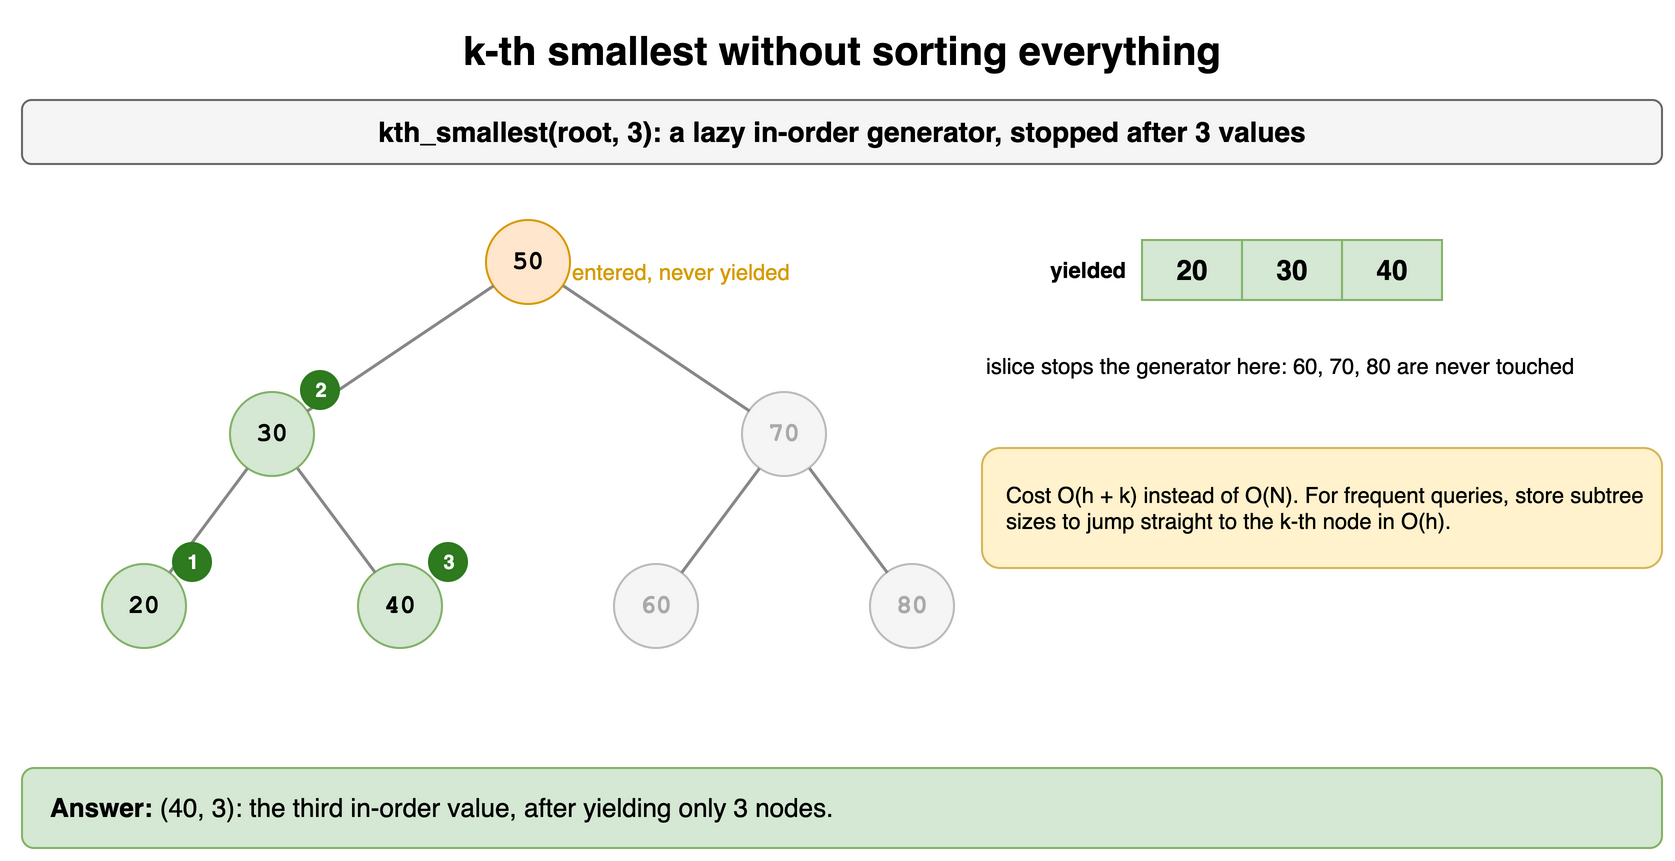

The diagram above was exported from draw.io. Its source (the exported page's mxGraphModel, read from the mxfile embedded in the PNG):
<mxGraphModel dx="900" dy="438" grid="1" gridSize="10" guides="1" tooltips="1" connect="1" arrows="1" fold="1" page="1" pageScale="1" pageWidth="900" pageHeight="438" math="0" shadow="0">
  <root>
    <mxCell id="0" />
    <mxCell id="1" parent="0" />
    <mxCell id="d12t1" value="k-th smallest without sorting everything" style="text;html=1;align=center;verticalAlign=middle;whiteSpace=wrap;fontSize=20;fontStyle=1;" vertex="1" parent="1">
      <mxGeometry x="40" y="10" width="820" height="30" as="geometry" />
    </mxCell>
    <mxCell id="d12t2" value="kth_smallest(root, 3): a lazy in-order generator, stopped after 3 values" style="rounded=1;whiteSpace=wrap;html=1;fillColor=#f5f5f5;strokeColor=#666666;fontStyle=1;fontSize=14;" vertex="1" parent="1">
      <mxGeometry x="40" y="50" width="820" height="32" as="geometry" />
    </mxCell>
    <mxCell id="d12t3" value="20" style="ellipse;whiteSpace=wrap;html=1;fontStyle=1;fontSize=13;fontFamily=Courier New;fillColor=#d5e8d4;strokeColor=#82b366;" vertex="1" parent="1">
      <mxGeometry x="80.0" y="282.0" width="42" height="42" as="geometry" />
    </mxCell>
    <mxCell id="d12t4" value="30" style="ellipse;whiteSpace=wrap;html=1;fontStyle=1;fontSize=13;fontFamily=Courier New;fillColor=#d5e8d4;strokeColor=#82b366;" vertex="1" parent="1">
      <mxGeometry x="144.0" y="196.0" width="42" height="42" as="geometry" />
    </mxCell>
    <mxCell id="d12t5" value="40" style="ellipse;whiteSpace=wrap;html=1;fontStyle=1;fontSize=13;fontFamily=Courier New;fillColor=#d5e8d4;strokeColor=#82b366;" vertex="1" parent="1">
      <mxGeometry x="208.0" y="282.0" width="42" height="42" as="geometry" />
    </mxCell>
    <mxCell id="d12t6" value="" style="endArrow=none;html=1;strokeWidth=1.5;strokeColor=#888888;" edge="1" parent="1" source="d12t4" target="d12t3">
      <mxGeometry relative="1" as="geometry" />
    </mxCell>
    <mxCell id="d12t7" value="" style="endArrow=none;html=1;strokeWidth=1.5;strokeColor=#888888;" edge="1" parent="1" source="d12t4" target="d12t5">
      <mxGeometry relative="1" as="geometry" />
    </mxCell>
    <mxCell id="d12t8" value="50" style="ellipse;whiteSpace=wrap;html=1;fontStyle=1;fontSize=13;fontFamily=Courier New;fillColor=#ffe6cc;strokeColor=#d79b00;" vertex="1" parent="1">
      <mxGeometry x="272.0" y="110.0" width="42" height="42" as="geometry" />
    </mxCell>
    <mxCell id="d12t9" value="60" style="ellipse;whiteSpace=wrap;html=1;fontStyle=1;fontSize=13;fontFamily=Courier New;fillColor=#f5f5f5;strokeColor=#bbbbbb;fontColor=#aaaaaa;" vertex="1" parent="1">
      <mxGeometry x="336.0" y="282.0" width="42" height="42" as="geometry" />
    </mxCell>
    <mxCell id="d12t10" value="70" style="ellipse;whiteSpace=wrap;html=1;fontStyle=1;fontSize=13;fontFamily=Courier New;fillColor=#f5f5f5;strokeColor=#bbbbbb;fontColor=#aaaaaa;" vertex="1" parent="1">
      <mxGeometry x="400.0" y="196.0" width="42" height="42" as="geometry" />
    </mxCell>
    <mxCell id="d12t11" value="80" style="ellipse;whiteSpace=wrap;html=1;fontStyle=1;fontSize=13;fontFamily=Courier New;fillColor=#f5f5f5;strokeColor=#bbbbbb;fontColor=#aaaaaa;" vertex="1" parent="1">
      <mxGeometry x="464.0" y="282.0" width="42" height="42" as="geometry" />
    </mxCell>
    <mxCell id="d12t12" value="" style="endArrow=none;html=1;strokeWidth=1.5;strokeColor=#888888;" edge="1" parent="1" source="d12t10" target="d12t9">
      <mxGeometry relative="1" as="geometry" />
    </mxCell>
    <mxCell id="d12t13" value="" style="endArrow=none;html=1;strokeWidth=1.5;strokeColor=#888888;" edge="1" parent="1" source="d12t10" target="d12t11">
      <mxGeometry relative="1" as="geometry" />
    </mxCell>
    <mxCell id="d12t14" value="" style="endArrow=none;html=1;strokeWidth=1.5;strokeColor=#888888;" edge="1" parent="1" source="d12t8" target="d12t4">
      <mxGeometry relative="1" as="geometry" />
    </mxCell>
    <mxCell id="d12t15" value="" style="endArrow=none;html=1;strokeWidth=1.5;strokeColor=#888888;" edge="1" parent="1" source="d12t8" target="d12t10">
      <mxGeometry relative="1" as="geometry" />
    </mxCell>
    <mxCell id="d12t16" value="1" style="ellipse;html=1;fillColor=#2d7a1f;fontColor=#ffffff;fontSize=10;fontStyle=1;strokeColor=none;" vertex="1" parent="1">
      <mxGeometry x="115.0" y="271.0" width="20" height="20" as="geometry" />
    </mxCell>
    <mxCell id="d12t17" value="2" style="ellipse;html=1;fillColor=#2d7a1f;fontColor=#ffffff;fontSize=10;fontStyle=1;strokeColor=none;" vertex="1" parent="1">
      <mxGeometry x="179.0" y="185.0" width="20" height="20" as="geometry" />
    </mxCell>
    <mxCell id="d12t18" value="3" style="ellipse;html=1;fillColor=#2d7a1f;fontColor=#ffffff;fontSize=10;fontStyle=1;strokeColor=none;" vertex="1" parent="1">
      <mxGeometry x="243.0" y="271.0" width="20" height="20" as="geometry" />
    </mxCell>
    <mxCell id="d12t19" value="entered, never yielded" style="text;html=1;whiteSpace=wrap;fontSize=11;fontColor=#d79b00;align=left;" vertex="1" parent="1">
      <mxGeometry x="313.0" y="123.0" width="150" height="16" as="geometry" />
    </mxCell>
    <mxCell id="d12t20" value="yielded" style="text;html=1;whiteSpace=wrap;fontSize=11;align=right;verticalAlign=middle;fontStyle=1;" vertex="1" parent="1">
      <mxGeometry x="524" y="120" width="70" height="30" as="geometry" />
    </mxCell>
    <mxCell id="d12t21" value="20" style="rounded=0;whiteSpace=wrap;html=1;fontStyle=1;fontSize=14;fillColor=#d5e8d4;strokeColor=#82b366;" vertex="1" parent="1">
      <mxGeometry x="600" y="120" width="50" height="30" as="geometry" />
    </mxCell>
    <mxCell id="d12t22" value="30" style="rounded=0;whiteSpace=wrap;html=1;fontStyle=1;fontSize=14;fillColor=#d5e8d4;strokeColor=#82b366;" vertex="1" parent="1">
      <mxGeometry x="650" y="120" width="50" height="30" as="geometry" />
    </mxCell>
    <mxCell id="d12t23" value="40" style="rounded=0;whiteSpace=wrap;html=1;fontStyle=1;fontSize=14;fillColor=#d5e8d4;strokeColor=#82b366;" vertex="1" parent="1">
      <mxGeometry x="700" y="120" width="50" height="30" as="geometry" />
    </mxCell>
    <mxCell id="d12t24" value="islice stops the generator here: 60, 70, 80 are never touched" style="text;html=1;whiteSpace=wrap;fontSize=11;align=left;" vertex="1" parent="1">
      <mxGeometry x="520" y="170" width="340" height="40" as="geometry" />
    </mxCell>
    <mxCell id="d12t25" value="Cost O(h + k) instead of O(N). For frequent queries, store subtree sizes to jump straight to the k-th node in O(h)." style="rounded=1;whiteSpace=wrap;html=1;align=left;spacingLeft=10;fontSize=11;fillColor=#fff2cc;strokeColor=#d6b656;" vertex="1" parent="1">
      <mxGeometry x="520" y="224" width="340" height="60" as="geometry" />
    </mxCell>
    <mxCell id="d12t26" value="&lt;b&gt;Answer:&lt;/b&gt; (40, 3): the third in-order value, after yielding only 3 nodes." style="rounded=1;whiteSpace=wrap;html=1;fillColor=#d5e8d4;strokeColor=#82b366;fontSize=13;align=left;spacingLeft=12;" vertex="1" parent="1">
      <mxGeometry x="40" y="384" width="820" height="40" as="geometry" />
    </mxCell>
  </root>
</mxGraphModel>